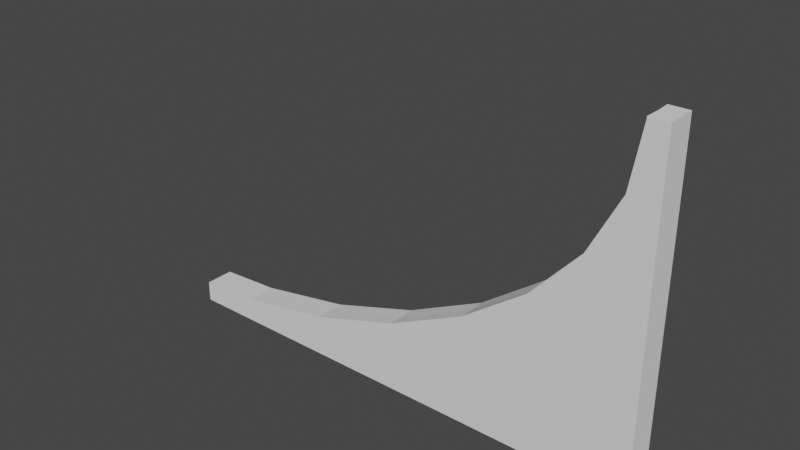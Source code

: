 # Source: Droop2-CG-Rafa.blend  (saved by Blender 2.80.75; exported with 4.5.12 LTS)
import bpy
from mathutils import Matrix  # noqa: F401  (used for matrix-valued properties, if any)

bpy.ops.wm.read_factory_settings(use_empty=True)
scene = bpy.context.scene
scene.name = 'Scene'

# ---- collections
col_collection = bpy.data.collections.new('Collection'); scene.collection.children.link(col_collection)

# ---- world
world_world = bpy.data.worlds.new('World'); scene.world = world_world
world_world.use_nodes = True; world_world.node_tree.nodes.clear()
_N = world_world.node_tree.nodes; _L = world_world.node_tree.links
n0 = _N.new('ShaderNodeOutputWorld'); n0.name = 'World Output'; n0.location = (300, 300)
n1 = _N.new('ShaderNodeBackground'); n1.name = 'Background'; n1.location = (10, 300)
n1.inputs[0].default_value = (0.05088, 0.05088, 0.05088, 1.0)
_L.new(n1.outputs[0], n0.inputs[0])
n0.is_active_output = True
world_world.color = (0.05088, 0.05088, 0.05088)
world_world.use_sun_shadow = False
world_world.sun_shadow_jitter_overblur = 0.0

# ---- meshes
me_cube_004 = bpy.data.meshes.new('Cube.004')
me_cube_004.from_pydata([(0.7425, 2.67e-05, -0.8507), (0.3531, 2.415e-05, -0.7438), (-0.005791, 2.415e-05, -0.5703), (-0.3204, 1.585e-05, -0.3368), (-0.5785, 1.202e-05, -0.05223), (-0.7704, 2.734e-05, 0.2724), (-0.8885, 8.194e-06, 0.6247), (-0.9284, 1.202e-05, 0.991), (-1.0, -1.0, -1.0), (-1.0, -1.0, 1.0), (-1.0, 1.0, -1.0), (-1.0, 1.0, 1.0), (1.0, -1.0, -1.0), (1.0, 1.0, -1.0), (-0.003404, 1.0, -0.5703), (0.3555, 1.0, -0.7438), (0.7449, 1.0, -0.8507), (1.0, 1.0, -0.8734), (1.0, 4.001e-05, -0.8736), (1.0, -1.0, -0.8734), (0.7449, -1.0, -0.8507), (-0.768, -1.0, 0.2724), (0.3555, -1.0, -0.7438), (-0.003404, -1.0, -0.5703), (-0.5762, -1.0, -0.05223), (-0.318, -1.0, -0.3368), (-0.9274, 1.193e-05, 1.0), (-0.925, -1.0, 1.0), (-0.926, -1.0, 0.991), (-0.8861, -1.0, 0.6247), (-0.926, 1.0, 0.991), (-0.925, 1.0, 1.0), (-0.768, 1.0, 0.2724), (-0.8861, 1.0, 0.6247), (-0.5762, 1.0, -0.05223), (-0.318, 1.0, -0.3368)], [], [(4, 24, 25, 3), (5, 21, 24, 4), (6, 29, 21, 5), (7, 28, 29, 6), (0, 20, 19, 18), (1, 22, 20, 0), (2, 23, 22, 1), (3, 25, 23, 2), (8, 9, 11, 10), (10, 11, 31, 30, 33, 32, 34, 35, 14, 15, 16, 17, 13), (13, 17, 18, 19, 12), (12, 19, 20, 22, 23, 25, 24, 21, 29, 28, 27, 9, 8), (10, 13, 12, 8), (32, 5, 4, 34), (15, 1, 0, 16), (27, 26, 31, 11, 9), (26, 7, 30, 31), (30, 7, 6, 33), (35, 3, 2, 14), (14, 2, 1, 15), (33, 6, 5, 32), (34, 4, 3, 35), (28, 7, 26, 27), (16, 0, 18, 17)])
_uv = me_cube_004.uv_layers.new(name='UVMap')
_uv.uv.foreach_set('vector', [1.0, 0.6875, 0.9978, 0.6875, 0.9974, 0.75, 1.0, 0.75, 1.0, 0.625, 0.998, 0.625, 0.9978, 0.6875, 1.0, 0.6875, 1.0, 0.5625, 0.9981, 0.5625, 0.998, 0.625, 1.0, 0.625, 1.0, 0.5, 0.9981, 0.5, 0.9981, 0.5625, 1.0, 0.5625, 1.0, 0.9375, 0.9904, 0.9375, 0.9806, 0.9769, 0.9901, 0.9772, 1.0, 0.875, 0.9951, 0.875, 0.9904, 0.9375, 1.0, 0.9375, 1.0, 0.8125, 0.9966, 0.8125, 0.9951, 0.875, 1.0, 0.875, 1.0, 0.75, 0.9974, 0.75, 0.9966, 0.8125, 1.0, 0.8125, 0.375, 0.0, 0.625, 0.0, 0.625, 0.25, 0.375, 0.25, 0.375, 0.25, 0.625, 0.25, 0.625, 0.2594, 0.6239, 0.2592, 0.5781, 0.2642, 0.5341, 0.279, 0.4935, 0.303, 0.4579, 0.3353, 0.4287, 0.3746, 0.407, 0.4194, 0.3937, 0.4681, 0.3908, 0.5, 0.375, 0.5, 0.375, 0.5, 0.3908, 0.5, 0.3908, 0.625, 0.3908, 0.75, 0.375, 0.75, 0.375, 0.75, 0.3908, 0.75, 0.3937, 0.7819, 0.407, 0.8306, 0.4287, 0.8754, 0.4579, 0.9147, 0.4935, 0.947, 0.5341, 0.971, 0.5781, 0.9858, 0.6239, 0.9908, 0.625, 0.9906, 0.625, 1.0, 0.375, 1.0, 0.125, 0.5, 0.375, 0.5, 0.375, 0.75, 0.125, 0.75, 0.002024, 0.625, 5.96e-08, 0.625, 0.0, 0.6875, 0.002249, 0.6875, 0.004887, 0.875, 8.941e-08, 0.875, 2.384e-07, 0.9375, 0.009586, 0.9375, 0.8656, 0.75, 0.8659, 0.625, 0.8656, 0.5, 0.875, 0.5, 0.875, 0.75, 0.0, 0.4985, 0.0, 0.5, 0.00187, 0.5, 0.001871, 0.4985, 0.00187, 0.5, 0.0, 0.5, 0.0, 0.5625, 0.001907, 0.5625, 0.002645, 0.75, 0.0, 0.75, 5.96e-08, 0.8125, 0.003366, 0.8125, 0.003366, 0.8125, 5.96e-08, 0.8125, 8.941e-08, 0.875, 0.004887, 0.875, 0.001907, 0.5625, 0.0, 0.5625, 5.96e-08, 0.625, 0.002024, 0.625, 0.002249, 0.6875, 0.0, 0.6875, 0.0, 0.75, 0.002645, 0.75, 0.9981, 0.5, 1.0, 0.5, 1.0, 0.4985, 0.9981, 0.4985, 0.009586, 0.9375, 2.384e-07, 0.9375, 0.009933, 0.9772, 0.01943, 0.9769])
me_cube_004.use_remesh_preserve_volume = False
me_cube_004.use_remesh_preserve_attributes = False
me_cube_004.use_mirror_vertex_groups = False
me_cube_004.update()

# ---- objects
ob_cube_001 = bpy.data.objects.new('Cube.001', me_cube_004)

# ---- transforms, parenting, visibility, modifiers, constraints
ob_cube_001.location = (-15.14, 0.0, 26.07)
ob_cube_001.scale = (-177.4, 10.48, 117.1)
ob_cube_001.lineart.crease_threshold = 0.0

# ---- collection membership
col_collection.objects.link(ob_cube_001)

# ---- scene / render settings (as saved in the file)
scene.frame_start = 1; scene.frame_end = 250; scene.frame_set(24)
scene.render.engine = 'BLENDER_EEVEE_NEXT'
scene.cycles.use_denoising = False
scene.cycles.samples = 128
scene.cycles.sampling_pattern = 'TABULATED_SOBOL'
scene.cycles.use_adaptive_sampling = False
scene.cycles.use_light_tree = False
scene.view_settings.view_transform = 'Filmic'
bpy.context.view_layer.update()

# ---- added for rendering (the .blend has no active camera and no usable light): camera, sun
cam_auto = bpy.data.cameras.new('AutoCamera')
cam_auto.lens = 50.0
cam_auto.sensor_width = 36.0
cam_auto.clip_end = 6912.75
ob_auto_camera = bpy.data.objects.new('AutoCamera', cam_auto)
scene.collection.objects.link(ob_auto_camera)
ob_auto_camera.location = (378.747, -472.669, 341.18)
ob_auto_camera.rotation_euler = (1.09748, -7.21219e-08, 0.694738)
scene.camera = ob_auto_camera
light_auto_sun = bpy.data.lights.new('AutoSun', 'SUN')
light_auto_sun.energy = 3.0
light_auto_sun.angle = 0.0523599
ob_auto_sun = bpy.data.objects.new('AutoSun', light_auto_sun)
scene.collection.objects.link(ob_auto_sun)
ob_auto_sun.rotation_euler = (0.872665, 0.174533, 0.523599)
bpy.context.view_layer.update()
